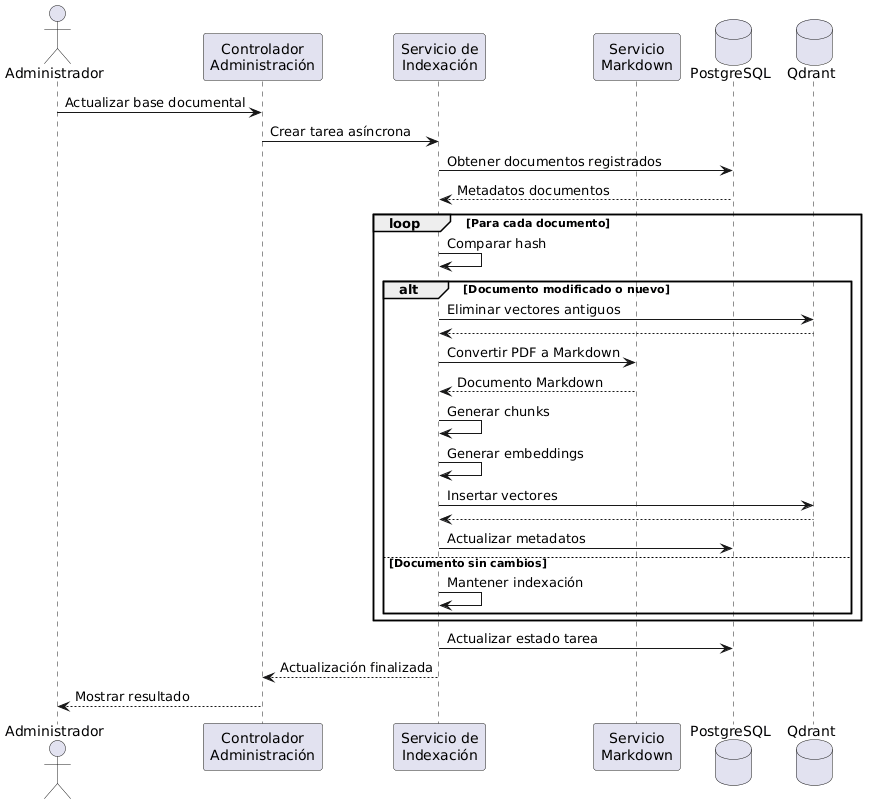

The diagram above was rendered by PlantUML. Its source (embedded in the PNG):
@startuml
actor Administrador

participant "Controlador\nAdministración" as Controller
participant "Servicio de\nIndexación" as Indexing
participant "Servicio\nMarkdown" as Markdown
database PostgreSQL
database Qdrant

Administrador -> Controller : Actualizar base documental

Controller -> Indexing : Crear tarea asíncrona

Indexing -> PostgreSQL : Obtener documentos registrados
PostgreSQL --> Indexing : Metadatos documentos

loop Para cada documento

    Indexing -> Indexing : Comparar hash

    alt Documento modificado o nuevo

        Indexing -> Qdrant : Eliminar vectores antiguos
        Qdrant --> Indexing

        Indexing -> Markdown : Convertir PDF a Markdown
        Markdown --> Indexing : Documento Markdown

        Indexing -> Indexing : Generar chunks

        Indexing -> Indexing : Generar embeddings

        Indexing -> Qdrant : Insertar vectores
        Qdrant --> Indexing

        Indexing -> PostgreSQL : Actualizar metadatos

    else Documento sin cambios

        Indexing -> Indexing : Mantener indexación

    end

end

Indexing -> PostgreSQL : Actualizar estado tarea

Indexing --> Controller : Actualización finalizada

Controller --> Administrador : Mostrar resultado
@enduml